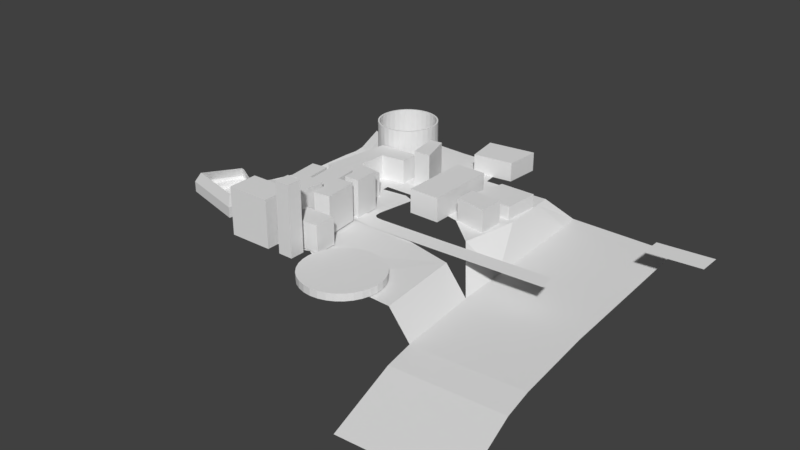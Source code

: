 # Source: PROTOTIPO_CIUDAD.blend  (saved by Blender 2.79.0; exported with 4.5.12 LTS)
import bpy
from mathutils import Matrix  # noqa: F401  (used for matrix-valued properties, if any)

bpy.ops.wm.read_factory_settings(use_empty=True)
scene = bpy.context.scene
scene.name = 'Scene'

# ---- collections
col_collection_1 = bpy.data.collections.new('Collection 1'); scene.collection.children.link(col_collection_1)

# ---- world
world_world = bpy.data.worlds.new('World'); scene.world = world_world
world_world.color = (0.05088, 0.05088, 0.05088)
world_world.use_sun_shadow = False
world_world.sun_shadow_jitter_overblur = 0.0
world_world.cycles.sampling_method = 'MANUAL'

# ---- meshes
me_circle = bpy.data.meshes.new('Circle')
me_circle.from_pydata([(0.001778, 1.021, 2.98e-08), (-0.1933, 1.002, 2.98e-08), (-0.3809, 0.945, 2.98e-08), (-0.5538, 0.8526, 2.98e-08), (-0.7053, 0.7283, 2.98e-08), (-0.8297, 0.5767, 2.98e-08), (-0.9221, 0.4039, 2.98e-08), (-0.979, 0.2163, 2.98e-08), (-0.9982, 0.02117, 2.98e-08), (-0.979, -0.1739, 2.98e-08), (-0.9221, -0.3615, 2.98e-08), (-0.8297, -0.5344, 2.98e-08), (-0.7053, -0.6859, 2.98e-08), (-0.5538, -0.8103, 2.98e-08), (-0.3809, -0.9027, 2.98e-08), (-0.1933, -0.9596, 2.98e-08), (0.001778, -0.9788, 2.98e-08), (0.1969, -0.9596, 2.98e-08), (0.3845, -0.9027, 2.98e-08), (0.5573, -0.8103, 2.98e-08), (0.7089, -0.6859, 2.98e-08), (0.8332, -0.5344, 2.98e-08), (0.9257, -0.3615, 2.98e-08), (0.9826, -0.1739, 2.98e-08), (1.002, 0.02117, 2.98e-08), (0.9826, 0.2163, 2.98e-08), (0.9257, 0.4039, 2.98e-08), (0.8332, 0.5767, 2.98e-08), (0.7089, 0.7283, 2.98e-08), (0.5573, 0.8526, 2.98e-08), (0.3845, 0.945, 2.98e-08), (0.1969, 1.002, 2.98e-08), (0.001684, 0.9669, 2.822e-08), (-0.183, 0.9487, 2.822e-08), (-0.3607, 0.8949, 2.822e-08), (-0.5244, 0.8074, 2.822e-08), (-0.6679, 0.6896, 2.822e-08), (-0.7856, 0.5461, 2.822e-08), (-0.8731, 0.3824, 2.822e-08), (-0.927, 0.2048, 2.822e-08), (-0.9452, 0.02004, 2.822e-08), (-0.9467, -0.1647, 2.822e-08), (-0.8929, -0.3423, 2.822e-08), (-0.7856, -0.506, 2.822e-08), (-0.6679, -0.6495, 2.822e-08), (-0.5244, -0.7673, 2.822e-08), (-0.3607, -0.8548, 2.822e-08), (-0.183, -0.9087, 2.822e-08), (0.001684, -0.9268, 2.822e-08), (0.1864, -0.9087, 2.822e-08), (0.364, -0.8548, 2.822e-08), (0.5277, -0.7673, 2.822e-08), (0.6712, -0.6495, 2.822e-08), (0.789, -0.506, 2.822e-08), (0.8765, -0.3423, 2.822e-08), (0.9304, -0.1647, 2.822e-08), (0.9486, 0.02004, 2.822e-08), (0.9304, 0.2048, 2.822e-08), (0.8765, 0.3824, 2.822e-08), (0.789, 0.5461, 2.822e-08), (0.6712, 0.6896, 2.822e-08), (0.5277, 0.8074, 2.822e-08), (0.364, 0.8949, 2.822e-08), (0.1864, 0.9487, 2.822e-08), (-0.1933, 1.002, 1.441), (0.001778, 1.021, 1.441), (-0.3809, 0.945, 1.441), (-0.5538, 0.8526, 1.441), (-0.7053, 0.7283, 1.441), (-0.8297, 0.5767, 1.441), (-0.9221, 0.4039, 1.441), (-0.979, 0.2163, 1.441), (-0.9982, 0.02117, 1.441), (-0.979, -0.1739, 1.441), (-0.9221, -0.3615, 1.441), (-0.8297, -0.5344, 1.441), (-0.7053, -0.6859, 1.441), (-0.5538, -0.8103, 1.441), (-0.3809, -0.9027, 1.441), (-0.1933, -0.9596, 1.441), (0.001778, -0.9788, 1.441), (0.1969, -0.9596, 1.441), (0.3845, -0.9027, 1.441), (0.5573, -0.8103, 1.441), (0.7089, -0.6859, 1.441), (0.8332, -0.5344, 1.441), (0.9257, -0.3615, 1.441), (0.9826, -0.1739, 1.441), (1.002, 0.02117, 1.441), (0.9826, 0.2163, 1.441), (0.9257, 0.4039, 1.441), (0.8332, 0.5767, 1.441), (0.7089, 0.7283, 1.441), (0.5573, 0.8526, 1.441), (0.3845, 0.945, 1.441), (0.1969, 1.002, 1.441), (-0.183, 0.9487, 1.441), (0.001684, 0.9669, 1.441), (-0.3607, 0.8949, 1.441), (-0.5244, 0.8074, 1.441), (-0.6679, 0.6896, 1.441), (-0.7856, 0.5461, 1.441), (-0.8731, 0.3824, 1.441), (-0.927, 0.2048, 1.441), (-0.9452, 0.02004, 1.441), (-0.927, -0.1647, 1.441), (-0.8731, -0.3423, 1.441), (-0.7856, -0.506, 1.441), (-0.6679, -0.6495, 1.441), (-0.5244, -0.7673, 1.441), (-0.3607, -0.8548, 1.441), (-0.183, -0.9087, 1.441), (0.001684, -0.9268, 1.441), (0.1864, -0.9087, 1.441), (0.364, -0.8548, 1.441), (0.5277, -0.7673, 1.441), (0.6712, -0.6495, 1.441), (0.789, -0.506, 1.441), (0.8765, -0.3423, 1.441), (0.9304, -0.1647, 1.441), (0.9486, 0.02004, 1.441), (0.9304, 0.2048, 1.441), (0.8765, 0.3824, 1.441), (0.789, 0.5461, 1.441), (0.6712, 0.6896, 1.441), (0.5277, 0.8074, 1.441), (0.364, 0.8949, 1.441), (0.1864, 0.9487, 1.441), (-0.9506, -0.2677, 2.98e-08), (-0.9198, -0.2535, 2.822e-08), (-0.9506, -0.2677, 1.441), (-0.9001, -0.2535, 1.441), (-0.9506, -0.2677, 0.1669), (-0.979, 0.2163, 0.1669), (-0.9221, 0.4039, 0.1669), (-0.8297, 0.5767, 0.1669), (0.1969, 1.002, 0.1669), (-0.7053, 0.7283, 0.1669), (0.3845, 0.945, 0.1669), (-0.5538, 0.8526, 0.1669), (0.5573, 0.8526, 0.1669), (-0.3809, 0.945, 0.1669), (0.7089, 0.7283, 0.1669), (0.001778, 1.021, 0.1669), (-0.1933, 1.002, 0.1669), (0.8332, 0.5767, 0.1669), (0.9257, 0.4039, 0.1669), (0.9826, 0.2163, 0.1669), (1.002, 0.02117, 0.1669), (0.9826, -0.1739, 0.1669), (0.9257, -0.3615, 0.1669), (0.8332, -0.5344, 0.1669), (0.7089, -0.6859, 0.1669), (0.5573, -0.8103, 0.1669), (0.3845, -0.9027, 0.1669), (0.1969, -0.9596, 0.1669), (0.001778, -0.9788, 0.1669), (-0.1933, -0.9596, 0.1669), (-0.3809, -0.9027, 0.1669), (-0.5538, -0.8103, 0.1669), (-0.7053, -0.6859, 0.1669), (-0.8297, -0.5344, 0.1669), (-0.9221, -0.3615, 0.1669), (-0.9982, 0.02117, 0.1669), (-0.979, -0.1739, 0.1669), (-0.3607, 0.8949, 0.1669), (-0.5244, 0.8074, 0.1669), (0.5277, 0.8074, 0.1669), (0.364, 0.8949, 0.1669), (-0.6679, 0.6896, 0.1669), (0.1864, 0.9487, 0.1669), (-0.7856, 0.5461, 0.1669), (0.001684, 0.9669, 0.1669), (-0.8731, 0.3824, 0.1669), (-0.927, 0.2048, 0.1669), (-0.9452, 0.02004, 0.1669), (-0.9467, -0.1647, 0.1669), (-0.8929, -0.3423, 0.1669), (-0.7856, -0.506, 0.1669), (-0.6679, -0.6495, 0.1669), (-0.5244, -0.7673, 0.1669), (-0.3607, -0.8548, 0.1669), (-0.183, -0.9087, 0.1669), (0.001684, -0.9268, 0.1669), (0.1864, -0.9087, 0.1669), (0.364, -0.8548, 0.1669), (0.5277, -0.7673, 0.1669), (0.6712, -0.6495, 0.1669), (0.789, -0.506, 0.1669), (0.8765, -0.3423, 0.1669), (0.9304, -0.1647, 0.1669), (0.9486, 0.02004, 0.1669), (0.9304, 0.2048, 0.1669), (0.8765, 0.3824, 0.1669), (0.789, 0.5461, 0.1669), (-0.183, 0.9487, 0.1669), (0.6712, 0.6896, 0.1669), (-0.9198, -0.2535, 0.1669), (0.7711, -0.6102, 2.98e-08), (0.7301, -0.5778, 2.822e-08), (0.7711, -0.6102, 1.441), (0.7301, -0.5778, 1.441), (0.7711, -0.6102, 0.1669), (0.7301, -0.5778, 0.1669)], [], [(16, 48, 49, 17), (3, 35, 36, 4), (30, 62, 63, 31), (17, 49, 50, 18), (4, 36, 37, 5), (31, 63, 32, 0), (18, 50, 51, 19), (5, 37, 38, 6), (19, 51, 52, 20), (6, 38, 39, 7), (198, 199, 53, 21), (7, 39, 40, 8), (21, 53, 54, 22), (8, 40, 41, 9), (22, 54, 55, 23), (128, 129, 42, 10), (23, 55, 56, 24), (10, 42, 43, 11), (24, 56, 57, 25), (11, 43, 44, 12), (25, 57, 58, 26), (12, 44, 45, 13), (26, 58, 59, 27), (13, 45, 46, 14), (0, 32, 33, 1), (27, 59, 60, 28), (14, 46, 47, 15), (1, 33, 34, 2), (28, 60, 61, 29), (15, 47, 48, 16), (2, 34, 35, 3), (29, 61, 62, 30), (80, 81, 113, 112), (67, 68, 100, 99), (94, 95, 127, 126), (81, 82, 114, 113), (68, 69, 101, 100), (95, 65, 97, 127), (82, 83, 115, 114), (69, 70, 102, 101), (83, 84, 116, 115), (70, 71, 103, 102), (200, 85, 117, 201), (71, 72, 104, 103), (85, 86, 118, 117), (72, 73, 105, 104), (86, 87, 119, 118), (130, 74, 106, 131), (87, 88, 120, 119), (74, 75, 107, 106), (88, 89, 121, 120), (75, 76, 108, 107), (89, 90, 122, 121), (76, 77, 109, 108), (90, 91, 123, 122), (77, 78, 110, 109), (65, 64, 96, 97), (91, 92, 124, 123), (78, 79, 111, 110), (64, 66, 98, 96), (92, 93, 125, 124), (79, 80, 112, 111), (66, 67, 99, 98), (93, 94, 126, 125), (166, 165, 98, 99), (168, 167, 125, 126), (169, 166, 99, 100), (163, 164, 73, 72), (170, 168, 126, 127), (171, 169, 100, 101), (132, 162, 74, 130), (172, 170, 127, 97), (173, 171, 101, 102), (162, 161, 75, 74), (174, 173, 102, 103), (161, 160, 76, 75), (175, 174, 103, 104), (160, 159, 77, 76), (176, 175, 104, 105), (159, 158, 78, 77), (197, 176, 105, 131), (158, 157, 79, 78), (178, 177, 106, 107), (157, 156, 80, 79), (179, 178, 107, 108), (156, 155, 81, 80), (180, 179, 108, 109), (155, 154, 82, 81), (181, 180, 109, 110), (154, 153, 83, 82), (182, 181, 110, 111), (153, 152, 84, 83), (183, 182, 111, 112), (202, 151, 85, 200), (184, 183, 112, 113), (151, 150, 86, 85), (185, 184, 113, 114), (150, 149, 87, 86), (186, 185, 114, 115), (149, 148, 88, 87), (187, 186, 115, 116), (148, 147, 89, 88), (203, 187, 116, 201), (147, 146, 90, 89), (146, 145, 91, 90), (189, 188, 117, 118), (143, 144, 64, 65), (145, 142, 92, 91), (190, 189, 118, 119), (144, 141, 66, 64), (142, 140, 93, 92), (191, 190, 119, 120), (141, 139, 67, 66), (140, 138, 94, 93), (192, 191, 120, 121), (139, 137, 68, 67), (138, 136, 95, 94), (193, 192, 121, 122), (137, 135, 69, 68), (136, 143, 65, 95), (194, 193, 122, 123), (195, 172, 97, 96), (135, 134, 70, 69), (196, 194, 123, 124), (165, 195, 96, 98), (134, 133, 71, 70), (167, 196, 124, 125), (177, 197, 131, 106), (133, 163, 72, 71), (73, 130, 131, 105), (9, 41, 129, 128), (9, 41, 176, 164), (8, 9, 164, 163), (164, 176, 197, 177, 162, 132), (10, 11, 161, 162), (11, 12, 160, 161), (12, 13, 159, 160), (13, 14, 158, 159), (14, 15, 157, 158), (15, 16, 156, 157), (16, 17, 155, 156), (17, 18, 154, 155), (18, 19, 153, 154), (19, 20, 152, 153), (21, 22, 150, 151), (22, 23, 149, 150), (23, 24, 148, 149), (24, 25, 147, 148), (25, 26, 146, 147), (26, 27, 145, 146), (0, 1, 144, 143), (27, 28, 142, 145), (1, 2, 141, 144), (28, 29, 140, 142), (2, 3, 139, 141), (29, 30, 138, 140), (3, 4, 137, 139), (30, 31, 136, 138), (4, 5, 135, 137), (31, 0, 143, 136), (5, 6, 134, 135), (6, 7, 133, 134), (7, 8, 163, 133), (164, 132, 130, 73), (61, 60, 196, 167), (34, 33, 195, 165), (60, 59, 194, 196), (33, 32, 172, 195), (59, 58, 193, 194), (58, 57, 192, 193), (57, 56, 191, 192), (56, 55, 190, 191), (55, 54, 189, 190), (54, 53, 188, 189), (20, 52, 187, 152), (52, 51, 186, 187), (51, 50, 185, 186), (50, 49, 184, 185), (49, 48, 183, 184), (48, 47, 182, 183), (47, 46, 181, 182), (46, 45, 180, 181), (45, 44, 179, 180), (44, 43, 178, 179), (43, 42, 177, 178), (42, 10, 162, 177), (41, 40, 175, 176), (40, 39, 174, 175), (39, 38, 173, 174), (38, 37, 171, 173), (32, 63, 170, 172), (37, 36, 169, 171), (63, 62, 168, 170), (36, 35, 166, 169), (62, 61, 167, 168), (35, 34, 165, 166), (202, 152, 187, 203, 188, 151), (53, 21, 151, 188), (188, 203, 201, 117), (152, 202, 200, 84), (84, 200, 201, 116), (20, 52, 199, 198)])
me_circle.use_remesh_preserve_volume = False
me_circle.use_remesh_preserve_attributes = False
me_circle.use_mirror_vertex_groups = False
me_circle.update()
me_plane_002 = bpy.data.meshes.new('Plane.002')
me_plane_002.from_pydata([(-1.0, -1.0, 0.0), (0.1781, -1.0, 0.0), (-0.6399, 1.488, 0.0), (0.5382, 1.488, 0.0), (-1.36, -2.929, 0.0), (-0.182, -2.929, 0.0), (-1.463, -4.807, 0.0), (-0.2849, -4.807, 0.0), (-1.437, -6.222, 0.0), (-0.2592, -6.222, 0.0), (-1.592, -7.945, 0.0), (-0.4135, -7.945, 0.0), (-1.746, -9.797, 0.0), (-0.5679, -9.797, 0.0), (-1.0, 0.2438, 0.0), (0.3581, 0.2438, 0.0), (-1.0, 0.2438, 0.4191), (-1.0, -1.0, 0.4191), (0.1781, -1.0, 0.4191), (0.3581, 0.2438, 0.4191), (0.5382, 1.488, 0.4191), (-0.6399, 1.488, 0.4191), (-1.36, -2.929, 0.4191), (-0.182, -2.929, 0.4191), (-1.463, -4.807, 0.4191), (-0.2849, -4.807, 0.4191), (-1.437, -6.222, 0.4191), (-0.2592, -6.222, 0.4191), (-1.592, -7.945, 0.4191), (-0.4135, -7.945, 0.4191), (-1.746, -9.797, 0.4191), (-0.5679, -9.797, 0.4191), (-0.6548, 0.2438, 0.7088), (-0.6548, -1.0, 0.7088), (0.1781, -1.0, 0.7088), (0.3581, 0.2438, 0.7088), (0.5382, 1.488, 0.7088), (-0.2947, 1.488, 0.7088), (-1.015, -2.929, 0.7088), (-0.182, -2.929, 0.7088), (-1.118, -4.807, 0.7088), (-0.2849, -4.807, 0.7088), (-1.092, -6.222, 0.7088), (-0.2592, -6.222, 0.7088), (-1.246, -7.945, 0.7088), (-0.4135, -7.945, 0.7088), (-1.401, -9.797, 0.7088), (-0.5679, -9.797, 0.7088)], [], [(14, 2, 3, 15), (1, 5, 4, 0), (5, 7, 6, 4), (7, 9, 8, 6), (9, 11, 10, 8), (11, 13, 12, 10), (0, 14, 15, 1), (31, 29, 45, 47), (19, 20, 36, 35), (22, 24, 40, 38), (30, 31, 47, 46), (25, 23, 39, 41), (26, 28, 44, 42), (16, 17, 33, 32), (14, 0, 17, 16), (8, 10, 28, 26), (7, 5, 23, 25), (12, 13, 31, 30), (4, 6, 24, 22), (15, 3, 20, 19), (13, 11, 29, 31), (3, 2, 21, 20), (10, 12, 30, 28), (9, 7, 25, 27), (2, 14, 16, 21), (6, 8, 26, 24), (5, 1, 18, 23), (1, 15, 19, 18), (0, 4, 22, 17), (11, 9, 27, 29), (32, 35, 36, 37), (34, 33, 38, 39), (39, 38, 40, 41), (41, 40, 42, 43), (43, 42, 44, 45), (45, 44, 46, 47), (33, 34, 35, 32), (20, 21, 37, 36), (28, 30, 46, 44), (27, 25, 41, 43), (21, 16, 32, 37), (24, 26, 42, 40), (23, 18, 34, 39), (18, 19, 35, 34), (17, 22, 38, 33), (29, 27, 43, 45)])
me_plane_002.use_remesh_preserve_volume = False
me_plane_002.use_remesh_preserve_attributes = False
me_plane_002.use_mirror_vertex_groups = False
me_plane_002.update()
me_plane_001 = bpy.data.meshes.new('Plane.001')
me_plane_001.from_pydata([(-11.31, -10.1, -0.2059), (2.062, -10.1, -0.2059), (-9.325, -1.123, -0.2059), (1.177, -1.123, -0.2059), (-9.181, -1.283, -0.1271), (-11.08, -9.94, -0.1271), (1.852, -9.94, -0.1271), (1.008, -1.283, -0.1271), (-8.389, -1.768, 3.436), (-10.07, -9.387, 3.85), (1.277, -9.387, 3.85), (0.5257, -1.768, 3.436), (-8.267, -1.904, 3.436), (-9.875, -9.251, 3.85), (1.098, -9.251, 3.85), (0.382, -1.904, 3.436), (-9.181, -1.283, 0.003618), (-11.08, -9.94, 0.003618), (1.852, -9.94, 0.003618), (1.008, -1.283, 0.003618), (-9.939, -10.1, -0.2059), (-6.263, -10.1, -0.2059), (-4.89, -10.1, -0.2059), (-3.518, -10.1, -0.2059), (-2.146, -10.1, -0.2059), (0.6896, -10.1, -0.2059), (0.2149, -1.123, -0.2059), (-2.377, -1.882, -0.1622), (-3.194, -1.882, -0.1622), (-4.011, -1.882, -0.1622), (-4.828, -1.882, -0.1622), (-8.363, -1.123, -0.2059), (-9.767, -9.94, -0.1271), (-6.154, -9.94, -0.1271), (-4.846, -9.94, -0.1271), (-3.537, -9.94, -0.1271), (-2.228, -9.94, -0.1271), (0.5429, -9.94, -0.1271), (0.0903, -1.283, -0.1271), (-2.444, -2.017, -0.09539), (-3.223, -2.017, -0.09539), (-4.003, -2.017, -0.09539), (-4.782, -2.017, -0.09539), (-8.264, -1.283, -0.1271), (-8.91, -9.387, 3.85), (-5.789, -9.387, 3.85), (-4.625, -9.387, 3.85), (-3.46, -9.387, 3.85), (-2.295, -9.387, 3.85), (0.1119, -9.387, 3.85), (-0.291, -1.768, 3.436), (-2.491, -2.411, 3.187), (-3.184, -2.411, 3.187), (-3.878, -2.411, 3.187), (-4.571, -2.411, 3.187), (-7.572, -1.768, 3.436), (-8.764, -9.251, 3.85), (-5.697, -9.251, 3.85), (-4.587, -9.251, 3.85), (-3.476, -9.251, 3.85), (-2.365, -9.251, 3.85), (-0.0126, -9.251, 3.85), (-0.3968, -1.904, 3.436), (-2.548, -2.527, 3.187), (-3.21, -2.527, 3.187), (-3.871, -2.527, 3.187), (-4.532, -2.527, 3.187), (-7.488, -1.904, 3.436), (-9.767, -9.94, 0.003618), (-6.154, -9.94, 0.003618), (-4.846, -9.94, 0.003618), (-3.537, -9.94, 0.003618), (-2.228, -9.94, 0.003618), (0.5429, -9.94, 0.003618), (0.0903, -1.283, 0.003618), (-2.444, -2.017, 0.01565), (-3.223, -2.017, 0.01565), (-4.003, -2.017, 0.01565), (-4.782, -2.017, 0.01565), (-8.264, -1.283, 0.003618), (1.177, -1.123, 1.487), (1.177, -1.123, 0.9491), (1.177, -1.123, 0.411), (-9.325, -1.123, 0.411), (-9.325, -1.123, 0.9491), (-9.325, -1.123, 1.487), (2.062, -10.1, 0.5331), (2.062, -10.1, 1.193), (2.062, -10.1, 1.854), (-11.31, -10.1, 1.854), (-11.31, -10.1, 1.193), (-11.31, -10.1, 0.5331), (0.2149, -1.123, 0.411), (0.2149, -1.123, 0.9491), (0.2149, -1.123, 1.487), (-2.377, -1.882, 0.3616), (-2.377, -1.882, 0.8185), (-2.377, -1.882, 1.276), (-3.194, -1.882, 1.276), (-4.011, -1.882, 1.276), (-4.828, -1.882, 0.3616), (-4.828, -1.882, 0.8185), (-4.828, -1.882, 1.276), (-8.363, -1.123, 0.411), (-8.363, -1.123, 0.9491), (-8.363, -1.123, 1.487), (-9.939, -10.1, 0.5331), (-9.939, -10.1, 1.193), (-9.939, -10.1, 1.854), (-6.263, -10.1, 0.5331), (-6.263, -10.1, 1.193), (-6.263, -10.1, 1.854), (-4.89, -10.1, 0.5331), (-4.89, -10.1, 1.193), (-4.89, -10.1, 1.854), (-3.518, -10.1, 0.5331), (-3.518, -10.1, 1.193), (-3.518, -10.1, 1.854), (-2.146, -10.1, 0.5331), (-2.146, -10.1, 1.193), (-2.146, -10.1, 1.854), (0.6896, -10.1, 0.5331), (0.6896, -10.1, 1.193), (0.6896, -10.1, 1.854), (-11.08, -9.94, 1.854), (-11.08, -9.94, 1.193), (-11.08, -9.94, 0.5331), (-9.181, -1.283, 0.411), (-9.181, -1.283, 0.9491), (-9.181, -1.283, 1.487), (1.008, -1.283, 0.411), (1.008, -1.283, 0.9491), (1.008, -1.283, 1.487), (1.852, -9.94, 1.854), (1.852, -9.94, 1.193), (1.852, -9.94, 0.5331), (0.5429, -9.94, 0.5331), (0.5429, -9.94, 1.193), (0.5429, -9.94, 1.854), (-2.228, -9.94, 0.5331), (-2.228, -9.94, 1.193), (-2.228, -9.94, 1.854), (-3.537, -9.94, 0.5331), (-3.537, -9.94, 1.193), (-3.537, -9.94, 1.854), (-4.846, -9.94, 0.5331), (-4.846, -9.94, 1.193), (-4.846, -9.94, 1.854), (-6.154, -9.94, 0.5331), (-6.154, -9.94, 1.193), (-6.154, -9.94, 1.854), (-9.767, -9.94, 0.5331), (-9.767, -9.94, 1.193), (-9.767, -9.94, 1.854), (-8.264, -1.283, 0.411), (-8.264, -1.283, 0.9491), (-8.264, -1.283, 1.487), (-4.782, -2.017, 0.3616), (-4.782, -2.017, 0.8185), (-4.782, -2.017, 1.276), (-4.003, -2.017, 1.276), (-3.223, -2.017, 1.276), (-2.444, -2.017, 0.3616), (-2.444, -2.017, 0.8185), (-2.444, -2.017, 1.276), (0.0903, -1.283, 0.411), (0.0903, -1.283, 0.9491), (0.0903, -1.283, 1.487)], [(98, 161), (99, 160), (101, 158), (100, 157), (29, 77), (28, 76), (95, 162), (96, 163)], [(167, 132, 15, 62), (4, 5, 17, 16), (123, 88, 10, 49), (105, 85, 8, 55), (124, 129, 12, 13), (153, 124, 13, 56), (88, 80, 11, 10), (85, 89, 9, 8), (132, 133, 14, 15), (73, 18, 19, 74), (43, 4, 16, 79), (37, 6, 18, 73), (6, 7, 19, 18), (50, 62, 15, 11), (11, 15, 14, 10), (44, 56, 13, 9), (9, 13, 12, 8), (10, 14, 61, 49), (49, 61, 60, 48), (48, 60, 59, 47), (47, 59, 58, 46), (46, 58, 57, 45), (45, 57, 56, 44), (8, 12, 67, 55), (55, 67, 66, 54), (54, 66, 65, 53), (53, 65, 64, 52), (52, 64, 63, 51), (51, 63, 62, 50), (75, 27, 28, 29, 30, 78, 77, 76), (42, 30, 100, 101, 102, 159, 158, 157), (39, 162, 163, 164, 97, 96, 95, 27), (159, 102, 99, 98, 97, 164, 161, 160), (5, 32, 68, 17), (32, 33, 69, 68), (33, 34, 70, 69), (34, 35, 71, 70), (35, 36, 72, 71), (36, 37, 73, 72), (7, 38, 74, 19), (38, 39, 75, 74), (39, 40, 76, 75), (40, 41, 77, 76), (41, 42, 78, 77), (42, 43, 79, 78), (17, 68, 79, 16), (68, 69, 78, 79), (69, 70, 77, 78), (70, 71, 76, 77), (71, 72, 75, 76), (72, 73, 74, 75), (133, 138, 61, 14), (138, 141, 60, 61), (141, 144, 59, 60), (144, 147, 58, 59), (147, 150, 57, 58), (150, 153, 56, 57), (80, 94, 50, 11), (94, 97, 51, 50), (97, 98, 52, 51), (98, 99, 53, 52), (99, 102, 54, 53), (102, 105, 55, 54), (89, 108, 44, 9), (108, 111, 45, 44), (111, 114, 46, 45), (114, 117, 47, 46), (117, 120, 48, 47), (120, 123, 49, 48), (129, 156, 67, 12), (156, 159, 66, 67), (159, 160, 65, 66), (160, 161, 64, 65), (161, 164, 63, 64), (164, 167, 62, 63), (24, 25, 121, 118), (118, 121, 122, 119), (119, 122, 123, 120), (23, 24, 118, 115), (115, 118, 119, 116), (116, 119, 120, 117), (22, 23, 115, 112), (112, 115, 116, 113), (113, 116, 117, 114), (21, 22, 112, 109), (109, 112, 113, 110), (110, 113, 114, 111), (20, 21, 109, 106), (106, 109, 110, 107), (107, 110, 111, 108), (0, 20, 106, 91), (91, 106, 107, 90), (90, 107, 108, 89), (30, 31, 103, 100), (100, 103, 104, 101), (101, 104, 105, 102), (26, 27, 95, 92), (92, 95, 96, 93), (93, 96, 97, 94), (3, 26, 92, 82), (82, 92, 93, 81), (81, 93, 94, 80), (2, 0, 91, 83), (83, 91, 90, 84), (84, 90, 89, 85), (1, 3, 82, 86), (86, 82, 81, 87), (87, 81, 80, 88), (31, 2, 83, 103), (103, 83, 84, 104), (104, 84, 85, 105), (25, 1, 86, 121), (121, 86, 87, 122), (122, 87, 88, 123), (39, 38, 165, 162), (162, 165, 166, 163), (163, 166, 167, 164), (43, 42, 157, 154), (154, 157, 158, 155), (155, 158, 159, 156), (4, 43, 154, 127), (127, 154, 155, 128), (128, 155, 156, 129), (33, 32, 151, 148), (148, 151, 152, 149), (149, 152, 153, 150), (34, 33, 148, 145), (145, 148, 149, 146), (146, 149, 150, 147), (35, 34, 145, 142), (142, 145, 146, 143), (143, 146, 147, 144), (36, 35, 142, 139), (139, 142, 143, 140), (140, 143, 144, 141), (37, 36, 139, 136), (136, 139, 140, 137), (137, 140, 141, 138), (6, 37, 136, 135), (135, 136, 137, 134), (134, 137, 138, 133), (7, 6, 135, 130), (130, 135, 134, 131), (131, 134, 133, 132), (32, 5, 126, 151), (151, 126, 125, 152), (152, 125, 124, 153), (5, 4, 127, 126), (126, 127, 128, 125), (125, 128, 129, 124), (38, 7, 130, 165), (165, 130, 131, 166), (166, 131, 132, 167), (43, 154, 155, 152, 151, 32), (125, 152, 155, 128), (37, 136, 137, 166, 165, 38), (137, 134, 131, 166), (39, 27, 28, 29, 30, 42, 41, 77, 76, 40), (2, 31, 30, 29, 28, 27, 26, 3, 1, 25, 24, 23, 22, 21, 20, 0)])
_uv = me_plane_001.uv_layers.new(name='UVMap')
_uv.uv.foreach_set('vector', [0.7744, 0.6693, 0.7744, 0.6337, 0.7952, 0.6337, 0.7952, 0.6693, 0.3732, 0.3725, 0.3732, 0.7139, 0.3681, 0.7139, 0.3681, 0.3725, 0.7727, 0.05322, 0.7727, 4.168e-09, 0.7982, 0.0, 0.7982, 0.05322, 0.7775, 0.4098, 0.7775, 0.3725, 0.7982, 0.3725, 0.7982, 0.4098, 0.8237, 0.0, 0.8379, 0.3371, 0.8171, 0.3371, 0.7982, 0.0, 0.4577, 0.4233, 0.4577, 0.3725, 0.4832, 0.3725, 0.4832, 0.4233, 0.5627, 0.7199, 0.5486, 0.3725, 0.5694, 0.3725, 0.5882, 0.7199, 0.6279, 0.3725, 0.6137, 0.7266, 0.5882, 0.7266, 0.6071, 0.3725, 0.8606, 0.6678, 0.8747, 0.3371, 0.9002, 0.3371, 0.8813, 0.6678, 0.3404, 0.677, 0.3404, 0.7278, 0.006232, 0.695, 0.006232, 0.6595, 0.3762, 0.4081, 0.3762, 0.3725, 0.3813, 0.3725, 0.3813, 0.4081, 0.3404, 0.4233, 0.3404, 0.3725, 0.3455, 0.3725, 0.3455, 0.4233, 0.3681, 0.3725, 0.3681, 0.7075, 0.3631, 0.7075, 0.3631, 0.3725, 0.3467, 0.07163, 0.3405, 0.07646, 0.3405, 0.04088, 0.3467, 0.03431, 0.3467, 0.03431, 0.3405, 0.04088, 0.006178, 0.00816, 0.0, 0.0, 8.672e-08, 0.3193, 0.006178, 0.3126, 0.006178, 0.3634, 8.672e-08, 0.3725, 8.672e-08, 0.3725, 0.006178, 0.3634, 0.3405, 0.2899, 0.3467, 0.2955, 0.0, 0.0, 0.006178, 0.00816, 0.006178, 0.05891, 4.336e-08, 0.05322, 4.336e-08, 0.05322, 0.006178, 0.05891, 0.006178, 0.1097, 4.336e-08, 0.1064, 4.336e-08, 0.1064, 0.006178, 0.1097, 0.006178, 0.1604, 4.336e-08, 0.1597, 4.336e-08, 0.1597, 0.006178, 0.1604, 0.006178, 0.2111, 4.336e-08, 0.2129, 4.336e-08, 0.2129, 0.006178, 0.2111, 0.006178, 0.2619, 4.336e-08, 0.2661, 4.336e-08, 0.2661, 0.006178, 0.2619, 0.006178, 0.3126, 8.672e-08, 0.3193, 0.3467, 0.2955, 0.3405, 0.2899, 0.3405, 0.2543, 0.3467, 0.2582, 0.3467, 0.2582, 0.3405, 0.2543, 0.3405, 0.2188, 0.3467, 0.2209, 0.3467, 0.2209, 0.3405, 0.2188, 0.3405, 0.1832, 0.3467, 0.1836, 0.3467, 0.1836, 0.3405, 0.1832, 0.3405, 0.1476, 0.3467, 0.1462, 0.3467, 0.1462, 0.3405, 0.1476, 0.3405, 0.112, 0.3467, 0.1089, 0.3467, 0.1089, 0.3405, 0.112, 0.3405, 0.07646, 0.3467, 0.07163, 0.3813, 0.5504, 0.3732, 0.5535, 0.3732, 0.5162, 0.3732, 0.4789, 0.3732, 0.4416, 0.3813, 0.4437, 0.3813, 0.4793, 0.3813, 0.5148, 0.3504, 0.4412, 0.3566, 0.4382, 0.3566, 0.4621, 0.3566, 0.483, 0.3566, 0.5038, 0.3504, 0.5038, 0.3504, 0.483, 0.3504, 0.4621, 0.3569, 0.3756, 0.3569, 0.3965, 0.3569, 0.4173, 0.3569, 0.4382, 0.3504, 0.4382, 0.3504, 0.4173, 0.3504, 0.3965, 0.3504, 0.3725, 0.3631, 0.4824, 0.3569, 0.4845, 0.3569, 0.4472, 0.3569, 0.4098, 0.3569, 0.3725, 0.3631, 0.3756, 0.3631, 0.4112, 0.3631, 0.4468, 0.3404, 0.7278, 0.3404, 0.677, 0.3455, 0.677, 0.3455, 0.7278, 0.3404, 0.677, 0.3404, 0.6263, 0.3455, 0.6263, 0.3455, 0.677, 0.3404, 0.6263, 0.3404, 0.5755, 0.3455, 0.5755, 0.3455, 0.6263, 0.3404, 0.5755, 0.3404, 0.5248, 0.3455, 0.5248, 0.3455, 0.5755, 0.3404, 0.5248, 0.3404, 0.474, 0.3455, 0.474, 0.3455, 0.5248, 0.3404, 0.474, 0.3404, 0.4233, 0.3455, 0.4233, 0.3455, 0.474, 0.3762, 0.6216, 0.3762, 0.586, 0.3813, 0.586, 0.3813, 0.6216, 0.3762, 0.586, 0.3762, 0.5504, 0.3813, 0.5504, 0.3813, 0.586, 0.3762, 0.5504, 0.3762, 0.5148, 0.3813, 0.5148, 0.3813, 0.5504, 0.3762, 0.5148, 0.3762, 0.4793, 0.3813, 0.4793, 0.3813, 0.5148, 0.3762, 0.4793, 0.3762, 0.4437, 0.3813, 0.4437, 0.3813, 0.4793, 0.3762, 0.4437, 0.3762, 0.4081, 0.3813, 0.4081, 0.3813, 0.4437, 0.3404, 0.3725, 0.3404, 0.4233, 0.006232, 0.4816, 0.006232, 0.446, 0.3404, 0.4233, 0.3404, 0.474, 0.006232, 0.5171, 0.006232, 0.4816, 0.3404, 0.474, 0.3404, 0.5248, 0.006232, 0.5527, 0.006232, 0.5171, 0.3404, 0.5248, 0.3404, 0.5755, 0.006232, 0.5883, 0.006232, 0.5527, 0.3404, 0.5755, 0.3404, 0.6263, 0.006232, 0.6239, 0.006232, 0.5883, 0.3404, 0.6263, 0.3404, 0.677, 0.006232, 0.6595, 0.006232, 0.6239, 0.4577, 0.7278, 0.4577, 0.677, 0.4832, 0.677, 0.4832, 0.7278, 0.4577, 0.677, 0.4577, 0.6263, 0.4832, 0.6263, 0.4832, 0.677, 0.4577, 0.6263, 0.4577, 0.5755, 0.4832, 0.5755, 0.4832, 0.6263, 0.4577, 0.5755, 0.4577, 0.5248, 0.4832, 0.5248, 0.4832, 0.5755, 0.4577, 0.5248, 0.4577, 0.474, 0.4832, 0.474, 0.4832, 0.5248, 0.4577, 0.474, 0.4577, 0.4233, 0.4832, 0.4233, 0.4832, 0.474, 0.7775, 0.6337, 0.7775, 0.5964, 0.7982, 0.5964, 0.7982, 0.6337, 0.7775, 0.5964, 0.7775, 0.5591, 0.7982, 0.5591, 0.7982, 0.5964, 0.7775, 0.5591, 0.7775, 0.5218, 0.7982, 0.5218, 0.7982, 0.5591, 0.7775, 0.5218, 0.7775, 0.4845, 0.7982, 0.4845, 0.7982, 0.5218, 0.7775, 0.4845, 0.7775, 0.4472, 0.7982, 0.4472, 0.7982, 0.4845, 0.7775, 0.4472, 0.7775, 0.4098, 0.7982, 0.4098, 0.7982, 0.4472, 0.7727, 0.3725, 0.7727, 0.3193, 0.7982, 0.3193, 0.7982, 0.3725, 0.7727, 0.3193, 0.7727, 0.2661, 0.7982, 0.2661, 0.7982, 0.3193, 0.7727, 0.2661, 0.7727, 0.2129, 0.7982, 0.2129, 0.7982, 0.2661, 0.7727, 0.2129, 0.7727, 0.1597, 0.7982, 0.1597, 0.7982, 0.2129, 0.7727, 0.1597, 0.7727, 0.1064, 0.7982, 0.1064, 0.7982, 0.1597, 0.7727, 0.1064, 0.7727, 0.05322, 0.7982, 0.05322, 0.7982, 0.1064, 0.7744, 0.8828, 0.7744, 0.8472, 0.7952, 0.8472, 0.7952, 0.8828, 0.7744, 0.8472, 0.7744, 0.8116, 0.7952, 0.8116, 0.7952, 0.8472, 0.7744, 0.8116, 0.7744, 0.776, 0.7952, 0.776, 0.7952, 0.8116, 0.7744, 0.776, 0.7744, 0.7404, 0.7952, 0.7404, 0.7952, 0.776, 0.7744, 0.7404, 0.7744, 0.7049, 0.7952, 0.7049, 0.7952, 0.7404, 0.7744, 0.7049, 0.7744, 0.6693, 0.7952, 0.6693, 0.7952, 0.7049, 0.6932, 0.1064, 0.6932, 0.05322, 0.7218, 0.05322, 0.7218, 0.1064, 0.7218, 0.1064, 0.7218, 0.05322, 0.7473, 0.05322, 0.7473, 0.1064, 0.7473, 0.1064, 0.7473, 0.05322, 0.7727, 0.05322, 0.7727, 0.1064, 0.6932, 0.1597, 0.6932, 0.1064, 0.7218, 0.1064, 0.7218, 0.1597, 0.7218, 0.1597, 0.7218, 0.1064, 0.7473, 0.1064, 0.7473, 0.1597, 0.7473, 0.1597, 0.7473, 0.1064, 0.7727, 0.1064, 0.7727, 0.1597, 0.6932, 0.2129, 0.6932, 0.1597, 0.7218, 0.1597, 0.7218, 0.2129, 0.7218, 0.2129, 0.7218, 0.1597, 0.7473, 0.1597, 0.7473, 0.2129, 0.7473, 0.2129, 0.7473, 0.1597, 0.7727, 0.1597, 0.7727, 0.2129, 0.6932, 0.2661, 0.6932, 0.2129, 0.7218, 0.2129, 0.7218, 0.2661, 0.7218, 0.2661, 0.7218, 0.2129, 0.7473, 0.2129, 0.7473, 0.2661, 0.7473, 0.2661, 0.7473, 0.2129, 0.7727, 0.2129, 0.7727, 0.2661, 0.6932, 0.3193, 0.6932, 0.2661, 0.7218, 0.2661, 0.7218, 0.3193, 0.7218, 0.3193, 0.7218, 0.2661, 0.7473, 0.2661, 0.7473, 0.3193, 0.7473, 0.3193, 0.7473, 0.2661, 0.7727, 0.2661, 0.7727, 0.3193, 0.6932, 0.3725, 0.6932, 0.3193, 0.7218, 0.3193, 0.7218, 0.3725, 0.7218, 0.3725, 0.7218, 0.3193, 0.7473, 0.3193, 0.7473, 0.3725, 0.7473, 0.3725, 0.7473, 0.3193, 0.7727, 0.3193, 0.7727, 0.3725, 0.7121, 0.4472, 0.7121, 0.4098, 0.7359, 0.4098, 0.7359, 0.4472, 0.7359, 0.4472, 0.7359, 0.4098, 0.7567, 0.4098, 0.7567, 0.4472, 0.7567, 0.4472, 0.7567, 0.4098, 0.7775, 0.4098, 0.7775, 0.4472, 0.7121, 0.5964, 0.7121, 0.5591, 0.7359, 0.5591, 0.7359, 0.5964, 0.7359, 0.5964, 0.7359, 0.5591, 0.7567, 0.5591, 0.7567, 0.5964, 0.7567, 0.5964, 0.7567, 0.5591, 0.7775, 0.5591, 0.7775, 0.5964, 0.7121, 0.6337, 0.7121, 0.5964, 0.7359, 0.5964, 0.7359, 0.6337, 0.7359, 0.6337, 0.7359, 0.5964, 0.7567, 0.5964, 0.7567, 0.6337, 0.7567, 0.6337, 0.7567, 0.5964, 0.7775, 0.5964, 0.7775, 0.6337, 0.6932, 0.3725, 0.6932, 0.7266, 0.6647, 0.7266, 0.6694, 0.3725, 0.6694, 0.3725, 0.6647, 0.7266, 0.6392, 0.7266, 0.6486, 0.3725, 0.6486, 0.3725, 0.6392, 0.7266, 0.6137, 0.7266, 0.6279, 0.3725, 0.4832, 0.7199, 0.4832, 0.3725, 0.507, 0.3725, 0.5118, 0.7199, 0.5118, 0.7199, 0.507, 0.3725, 0.5278, 0.3725, 0.5372, 0.7199, 0.5372, 0.7199, 0.5278, 0.3725, 0.5486, 0.3725, 0.5627, 0.7199, 0.7121, 0.4098, 0.7121, 0.3725, 0.7359, 0.3725, 0.7359, 0.4098, 0.7359, 0.4098, 0.7359, 0.3725, 0.7567, 0.3725, 0.7567, 0.4098, 0.7567, 0.4098, 0.7567, 0.3725, 0.7775, 0.3725, 0.7775, 0.4098, 0.6932, 0.05322, 0.6932, 1.718e-08, 0.7218, 1.25e-08, 0.7218, 0.05322, 0.7218, 0.05322, 0.7218, 1.25e-08, 0.7473, 8.378e-09, 0.7473, 0.05322, 0.7473, 0.05322, 0.7473, 8.378e-09, 0.7727, 4.168e-09, 0.7727, 0.05322, 0.7121, 0.7049, 0.7121, 0.6693, 0.7329, 0.6693, 0.7329, 0.7049, 0.7329, 0.7049, 0.7329, 0.6693, 0.7536, 0.6693, 0.7536, 0.7049, 0.7536, 0.7049, 0.7536, 0.6693, 0.7744, 0.6693, 0.7744, 0.7049, 0.7121, 0.8472, 0.7121, 0.8116, 0.7329, 0.8116, 0.7329, 0.8472, 0.7329, 0.8472, 0.7329, 0.8116, 0.7536, 0.8116, 0.7536, 0.8472, 0.7536, 0.8472, 0.7536, 0.8116, 0.7744, 0.8116, 0.7744, 0.8472, 0.7121, 0.8828, 0.7121, 0.8472, 0.7329, 0.8472, 0.7329, 0.8828, 0.7329, 0.8828, 0.7329, 0.8472, 0.7536, 0.8472, 0.7536, 0.8828, 0.7536, 0.8828, 0.7536, 0.8472, 0.7744, 0.8472, 0.7744, 0.8828, 0.3813, 0.474, 0.3813, 0.4233, 0.4068, 0.4233, 0.4068, 0.474, 0.4068, 0.474, 0.4068, 0.4233, 0.4322, 0.4233, 0.4322, 0.474, 0.4322, 0.474, 0.4322, 0.4233, 0.4577, 0.4233, 0.4577, 0.474, 0.3813, 0.5248, 0.3813, 0.474, 0.4068, 0.474, 0.4068, 0.5248, 0.4068, 0.5248, 0.4068, 0.474, 0.4322, 0.474, 0.4322, 0.5248, 0.4322, 0.5248, 0.4322, 0.474, 0.4577, 0.474, 0.4577, 0.5248, 0.3813, 0.5755, 0.3813, 0.5248, 0.4068, 0.5248, 0.4068, 0.5755, 0.4068, 0.5755, 0.4068, 0.5248, 0.4322, 0.5248, 0.4322, 0.5755, 0.4322, 0.5755, 0.4322, 0.5248, 0.4577, 0.5248, 0.4577, 0.5755, 0.3813, 0.6263, 0.3813, 0.5755, 0.4068, 0.5755, 0.4068, 0.6263, 0.4068, 0.6263, 0.4068, 0.5755, 0.4322, 0.5755, 0.4322, 0.6263, 0.4322, 0.6263, 0.4322, 0.5755, 0.4577, 0.5755, 0.4577, 0.6263, 0.3813, 0.677, 0.3813, 0.6263, 0.4068, 0.6263, 0.4068, 0.677, 0.4068, 0.677, 0.4068, 0.6263, 0.4322, 0.6263, 0.4322, 0.677, 0.4322, 0.677, 0.4322, 0.6263, 0.4577, 0.6263, 0.4577, 0.677, 0.3813, 0.7278, 0.3813, 0.677, 0.4068, 0.677, 0.4068, 0.7278, 0.4068, 0.7278, 0.4068, 0.677, 0.4322, 0.677, 0.4322, 0.7278, 0.4322, 0.7278, 0.4322, 0.677, 0.4577, 0.677, 0.4577, 0.7278, 0.7982, 0.6678, 0.7982, 0.3371, 0.8237, 0.3371, 0.819, 0.6678, 0.819, 0.6678, 0.8237, 0.3371, 0.8492, 0.3371, 0.8398, 0.6678, 0.8398, 0.6678, 0.8492, 0.3371, 0.8747, 0.3371, 0.8606, 0.6678, 0.3813, 0.4233, 0.3813, 0.3725, 0.4068, 0.3725, 0.4068, 0.4233, 0.4068, 0.4233, 0.4068, 0.3725, 0.4322, 0.3725, 0.4322, 0.4233, 0.4322, 0.4233, 0.4322, 0.3725, 0.4577, 0.3725, 0.4577, 0.4233, 0.9002, 4.355e-08, 0.9002, 0.3371, 0.8794, 0.3371, 0.8747, 4.355e-08, 0.8747, 4.355e-08, 0.8794, 0.3371, 0.8586, 0.3371, 0.8492, 4.355e-08, 0.8492, 4.355e-08, 0.8586, 0.3371, 0.8379, 0.3371, 0.8237, 0.0, 0.7121, 0.6693, 0.7121, 0.6337, 0.7329, 0.6337, 0.7329, 0.6693, 0.7329, 0.6693, 0.7329, 0.6337, 0.7536, 0.6337, 0.7536, 0.6693, 0.7536, 0.6693, 0.7536, 0.6337, 0.7744, 0.6337, 0.7744, 0.6693, 0.9512, 0.6881, 0.9304, 0.6881, 0.9096, 0.6881, 0.9002, 0.3513, 0.9257, 0.3513, 0.9512, 0.3513, 0.9495, 0.3513, 0.9002, 0.3404, 0.9149, 0.0, 0.9495, 0.007604, 0.8492, 1.0, 0.8237, 1.0, 0.7982, 1.0, 0.8077, 0.6678, 0.8284, 0.6678, 0.8492, 0.6678, 1.0, 0.3362, 0.9495, 0.3388, 0.9646, 0.001857, 1.0, 0.0, 0.006198, 0.6239, 1.626e-08, 0.627, 1.084e-08, 0.5897, 5.42e-09, 0.5524, 0.0, 0.515, 0.006198, 0.5171, 0.006198, 0.5527, 0.006232, 0.5527, 0.006232, 0.5883, 0.006198, 0.5883, 0.3467, 0.2955, 0.3467, 0.2582, 0.3467, 0.2209, 0.3467, 0.1836, 0.3467, 0.1462, 0.3467, 0.1089, 0.3467, 0.07163, 0.3467, 0.03431, 0.6932, 0.0, 0.6932, 0.05322, 0.6932, 0.1064, 0.6932, 0.1597, 0.6932, 0.2129, 0.6932, 0.2661, 0.6932, 0.3193, 0.6932, 0.3725])
me_plane_001.use_remesh_preserve_volume = False
me_plane_001.use_remesh_preserve_attributes = False
me_plane_001.use_mirror_vertex_groups = False
me_plane_001.update()
me_plane_006 = bpy.data.meshes.new('Plane.006')
me_plane_006.from_pydata([(31.04, 11.97, 0.0001544), (31.04, 16.4, 0.0001544), (20.61, 15.46, 0.0001544), (20.61, 11.02, 0.0001544)], [], [(2, 3, 0, 1)])
me_plane_006.use_remesh_preserve_volume = False
me_plane_006.use_remesh_preserve_attributes = False
me_plane_006.use_mirror_vertex_groups = False
me_plane_006.update()
me_plane_005 = bpy.data.meshes.new('Plane.005')
me_plane_005.from_pydata([(30.73, -7.353, -0.0001698), (17.12, -7.974, -0.0001698), (31.21, -10.55, -0.1108), (17.6, -11.18, -0.1108), (2.136, -7.529, 0.4742), (2.613, -10.73, 0.3636), (-1.114, -8.043, 0.5588), (-0.636, -11.25, 0.4482), (-4.336, -9.535, 0.6133), (-3.859, -12.74, 0.5027), (-8.026, -12.88, 0.6266), (-7.548, -16.08, 0.516), (-9.596, -17.3, 0.5424), (-9.118, -20.5, 0.4318), (51.58, -6.553, 0.2151), (52.06, -9.755, 0.1045)], [], [(0, 1, 3, 2), (3, 1, 4, 5), (5, 4, 6, 7), (7, 6, 8, 9), (9, 8, 10, 11), (11, 10, 12, 13), (0, 2, 15, 14)])
me_plane_005.use_remesh_preserve_volume = False
me_plane_005.use_remesh_preserve_attributes = False
me_plane_005.use_mirror_vertex_groups = False
me_plane_005.update()
me_plane_004 = bpy.data.meshes.new('Plane.004')
me_plane_004.from_pydata([(-12.48, 8.128, -0.2614), (-9.012, 8.205, -0.2614), (-13.43, 14.07, -0.2614), (-11.01, 14.51, -0.2614), (1.175, 27.81, -0.3262), (-8.188, 26.47, -0.3262), (0.7405, 20.9, -0.3262), (-7.106, 19.78, -0.3262), (-13.66, -9.758, -0.06076), (-10.8, -9.613, -0.06076), (-13.91, -4.797, -0.06076), (-11.05, -4.651, -0.06076), (1.692, 7.125, -0.3117), (9.865, 7.125, -0.3117), (3.422, 14.09, -0.3117), (10.33, 14.09, -0.3117), (9.25, 0.04151, -0.3951), (9.314, 5.037, -0.3951), (3.033, 1.039, -0.3951), (3.205, 5.115, -0.3951), (-23.63, -19.14, -0.022), (-19.45, -19.14, -0.022), (-23.63, -14.96, -0.022), (-19.45, -14.96, -0.022), (-18.83, -14.19, 0.0096), (-14.85, -13.77, 0.0096), (-19.71, -5.982, 0.0096), (-15.73, -5.554, 0.0096), (0.8965, -19.16, -0.3264), (-0.5724, -19.3, -0.3264), (-1.985, -19.73, -0.3264), (-3.287, -20.42, -0.3264), (-4.428, -21.36, -0.3264), (-5.364, -22.5, -0.3264), (-6.06, -23.8, -0.3264), (-6.488, -25.22, -0.3264), (-6.633, -26.69, -0.3264), (-6.488, -28.15, -0.3264), (-6.06, -29.57, -0.3264), (-5.364, -30.87, -0.3264), (-4.428, -32.01, -0.3264), (-3.287, -32.95, -0.3264), (-1.985, -33.64, -0.3264), (-0.5724, -34.07, -0.3264), (0.8965, -34.22, -0.3264), (2.365, -34.07, -0.3264), (3.778, -33.64, -0.3264), (5.08, -32.95, -0.3264), (6.221, -32.01, -0.3264), (7.157, -30.87, -0.3264), (7.853, -29.57, -0.3264), (8.281, -28.15, -0.3264), (8.426, -26.69, -0.3264), (8.281, -25.22, -0.3264), (7.853, -23.8, -0.3264), (7.157, -22.5, -0.3264), (6.221, -21.36, -0.3264), (5.08, -20.42, -0.3264), (3.778, -19.73, -0.3264), (2.365, -19.3, -0.3264), (-22.86, -14.21, 0.09195), (-19.7, -13.87, 0.09195), (-23.56, -7.701, 0.09195), (-20.4, -7.362, 0.09195), (-13.21, -18.13, 0.1198), (-9.976, -17.78, 0.1198), (-13.93, -11.46, 0.1198), (-10.69, -11.11, 0.1198), (-18.42, -20.98, -0.004431), (-14.25, -20.98, -0.004431), (-18.42, -14.9, -0.004431), (-14.25, -14.9, -0.004431), (-13.33, -19.79, -0.004429), (-13.26, -23.97, -0.004429), (-7.254, -19.7, -0.004429), (-7.188, -23.87, -0.004429), (-23.39, -22.17, -0.1763), (-23.3, -27.89, -0.1763), (-15.06, -22.04, -0.1763), (-14.97, -27.76, -0.1763), (-12.02, -28.07, 0.1326), (-9.191, -28.07, 0.1326), (-12.02, -25.24, 0.1326), (-9.191, -25.24, 0.1326), (-13.43, 14.07, 6.566), (-12.48, 8.128, 6.566), (-9.012, 8.205, 6.566), (-11.01, 14.51, 6.566), (0.7405, 20.9, 3.46), (1.175, 27.81, 3.46), (-8.188, 26.47, 3.46), (-7.106, 19.78, 3.46), (3.422, 14.09, 2.404), (1.692, 7.125, 2.404), (9.865, 7.125, 2.404), (10.33, 14.09, 2.404), (3.033, 1.039, 4.23), (9.25, 0.04151, 4.23), (9.314, 5.037, 4.23), (3.205, 5.115, 4.23), (-14.18, 10.52, -0.2251), (-21.97, 10.13, -0.2263), (-14.18, -3.685, -0.2251), (-23.88, -3.293, -0.2239), (-13.91, -4.797, 7.343), (-13.66, -9.758, 7.343), (-10.8, -9.613, 7.343), (-11.05, -4.651, 7.343), (-23.63, -14.96, 5.331), (-23.63, -19.14, 5.331), (-19.45, -19.14, 5.331), (-19.45, -14.96, 5.331), (-19.71, -5.982, 6.445), (-18.83, -14.19, 6.445), (-14.85, -13.77, 6.445), (-15.73, -5.554, 6.445), (-23.56, -7.701, 6.283), (-22.86, -14.21, 6.283), (-19.7, -13.87, 6.283), (-20.4, -7.362, 6.283), (-13.93, -11.46, 7.463), (-13.21, -18.13, 7.463), (-9.976, -17.78, 7.463), (-10.69, -11.11, 7.463), (-18.42, -14.9, 8.036), (-18.42, -20.98, 8.036), (-14.25, -20.98, 8.036), (-14.25, -14.9, 8.036), (-7.254, -19.7, 5.212), (-13.33, -19.79, 5.212), (-13.26, -23.97, 5.212), (-7.188, -23.87, 5.212), (-15.06, -22.04, 9.0), (-23.39, -22.17, 9.0), (-23.3, -27.89, 9.0), (-14.97, -27.76, 9.0), (-12.02, -25.24, 13.5), (-12.02, -28.07, 13.5), (-9.191, -28.07, 13.5), (-9.191, -25.24, 13.5), (0.8965, -19.16, 1.07), (-0.5724, -19.3, 1.07), (-1.985, -19.73, 1.07), (-3.287, -20.42, 1.07), (-4.428, -21.36, 1.07), (-5.364, -22.5, 1.07), (-6.06, -23.8, 1.07), (-6.488, -25.22, 1.07), (-6.633, -26.69, 1.07), (-6.488, -28.15, 1.07), (-6.06, -29.57, 1.07), (-5.364, -30.87, 1.07), (-4.428, -32.01, 1.07), (-3.287, -32.95, 1.07), (-1.985, -33.64, 1.07), (-0.5724, -34.07, 1.07), (0.8965, -34.22, 1.07), (2.365, -34.07, 1.07), (3.778, -33.64, 1.07), (5.08, -32.95, 1.07), (6.221, -32.01, 1.07), (7.157, -30.87, 1.07), (7.853, -29.57, 1.07), (8.281, -28.15, 1.07), (8.426, -26.69, 1.07), (8.281, -25.22, 1.07), (7.853, -23.8, 1.07), (7.157, -22.5, 1.07), (6.221, -21.36, 1.07), (5.08, -20.42, 1.07), (3.778, -19.73, 1.07), (2.365, -19.3, 1.07), (-14.18, 0.02467, -0.2251), (-14.18, 6.96, -0.2251), (-22.61, 5.655, -0.2255), (-23.24, 1.181, -0.2247), (-18.47, 10.31, -0.2258), (-19.53, -3.469, -0.2244), (-18.83, 6.241, -0.2253), (-19.18, 0.6621, -0.2249), (-18.47, 10.31, 4.53), (-21.97, 10.13, 4.529), (-19.53, -3.468, 4.531), (-14.18, -3.684, 4.531), (-23.24, 1.182, 4.531), (-23.88, -3.292, 4.532), (-14.18, 6.961, 4.531), (-14.18, 10.52, 4.531), (-14.18, 0.02518, 4.531), (-22.61, 5.656, 4.53), (-18.83, 6.242, 4.53), (-19.18, 0.6626, 4.531), (0.6963, 12.09, -0.221), (-5.347, 12.09, -0.221), (0.6963, -1.738, -0.221), (-5.347, -1.738, -0.221), (0.6963, -1.738, 4.509), (0.6963, 12.09, 4.509), (-5.347, 12.09, 4.509), (-5.347, -1.738, 4.509)], [], [(0, 2, 3, 1), (4, 6, 7, 5), (8, 10, 11, 9), (12, 14, 15, 13), (16, 18, 19, 17), (20, 22, 23, 21), (24, 26, 27, 25), (60, 62, 63, 61), (64, 66, 67, 65), (68, 70, 71, 69), (72, 74, 75, 73), (76, 78, 79, 77), (80, 82, 83, 81), (85, 86, 87, 84), (1, 3, 87, 86), (2, 0, 85, 84), (3, 2, 84, 87), (0, 1, 86, 85), (89, 90, 91, 88), (5, 7, 91, 90), (6, 4, 89, 88), (7, 6, 88, 91), (4, 5, 90, 89), (93, 94, 95, 92), (15, 14, 92, 95), (12, 13, 94, 93), (13, 15, 95, 94), (14, 12, 93, 92), (97, 98, 99, 96), (16, 17, 98, 97), (17, 19, 99, 98), (18, 16, 97, 96), (19, 18, 96, 99), (103, 177, 179, 175), (105, 106, 107, 104), (109, 110, 111, 108), (113, 114, 115, 112), (117, 118, 119, 116), (121, 122, 123, 120), (125, 126, 127, 124), (129, 130, 131, 128), (133, 134, 135, 132), (137, 138, 139, 136), (65, 67, 123, 122), (25, 27, 115, 114), (82, 80, 137, 136), (67, 66, 120, 123), (27, 26, 112, 115), (80, 81, 138, 137), (70, 68, 125, 124), (81, 83, 139, 138), (68, 69, 126, 125), (83, 82, 136, 139), (69, 71, 127, 126), (71, 70, 124, 127), (74, 72, 129, 128), (72, 73, 130, 129), (62, 60, 117, 116), (22, 20, 109, 108), (73, 75, 131, 130), (60, 61, 118, 117), (20, 21, 110, 109), (75, 74, 128, 131), (10, 8, 105, 104), (61, 63, 119, 118), (21, 23, 111, 110), (78, 76, 133, 132), (8, 9, 106, 105), (63, 62, 116, 119), (23, 22, 108, 111), (76, 77, 134, 133), (9, 11, 107, 106), (66, 64, 121, 120), (26, 24, 113, 112), (77, 79, 135, 134), (11, 10, 104, 107), (64, 65, 122, 121), (24, 25, 114, 113), (79, 78, 132, 135), (48, 49, 161, 160), (35, 36, 148, 147), (49, 50, 162, 161), (36, 37, 149, 148), (50, 51, 163, 162), (37, 38, 150, 149), (51, 52, 164, 163), (38, 39, 151, 150), (52, 53, 165, 164), (39, 40, 152, 151), (53, 54, 166, 165), (40, 41, 153, 152), (54, 55, 167, 166), (41, 42, 154, 153), (28, 29, 141, 140), (55, 56, 168, 167), (42, 43, 155, 154), (29, 30, 142, 141), (56, 57, 169, 168), (43, 44, 156, 155), (30, 31, 143, 142), (57, 58, 170, 169), (44, 45, 157, 156), (31, 32, 144, 143), (58, 59, 171, 170), (45, 46, 158, 157), (32, 33, 145, 144), (59, 28, 140, 171), (46, 47, 159, 158), (33, 34, 146, 145), (47, 48, 160, 159), (34, 35, 147, 146), (141, 142, 143, 144, 145, 146, 147, 148, 149, 150, 151, 152, 153, 154, 155, 156, 157, 158, 159, 160, 161, 162, 163, 164, 165, 166, 167, 168, 169, 170, 171, 140), (29, 28, 59, 58, 57, 56, 55, 54, 53, 52, 51, 50, 49, 48, 47, 46, 45, 44, 43, 42, 41, 40, 39, 38, 37, 36, 35, 34, 33, 32, 31, 30), (176, 101, 174, 178), (179, 178, 174, 175), (177, 102, 172, 179), (185, 184, 191, 182), (100, 176, 178, 173), (180, 190, 189, 181), (191, 184, 189, 190), (182, 191, 188, 183), (187, 186, 190, 180), (174, 101, 181, 189), (179, 172, 188, 191), (100, 173, 186, 187), (176, 100, 187, 180), (101, 176, 180, 181), (175, 174, 189, 184), (172, 102, 183, 188), (177, 103, 185, 182), (102, 177, 182, 183), (178, 179, 191, 190), (173, 178, 190, 186), (103, 175, 184, 185), (192, 194, 195, 193), (197, 198, 199, 196), (193, 195, 199, 198), (194, 192, 197, 196), (195, 194, 196, 199), (192, 193, 198, 197)])
me_plane_004.use_remesh_preserve_volume = False
me_plane_004.use_remesh_preserve_attributes = False
me_plane_004.use_mirror_vertex_groups = False
me_plane_004.update()
me_plane = bpy.data.meshes.new('Plane')
me_plane.from_pydata([(-7.161, 9.044, 0.0001541), (-0.02921, 8.264, 0.0001544), (-7.255, 5.171, 0.0001544), (-7.255, 3.602, 0.0001544), (-7.255, 2.033, 0.0001544), (-8.212, -3.152, -0.008809), (-2.401, -3.3, -0.009175), (-1.591, 2.033, 0.0001544), (-1.591, 3.602, 0.0001544), (-1.591, 5.171, 0.0001544), (-7.161, 9.044, 0.0001541), (-0.02921, 8.264, 0.0001544), (-7.325, 14.36, 0.0001539), (-2.369, 13.82, 0.0001544), (-0.951, 6.988, 0.0001544), (-7.194, 7.107, 0.0001544), (33.08, -4.697, -0.2078), (34.42, 18.01, -0.2078), (21.55, 17.42, -0.2055), (16.92, 16.12, -0.5548), (11.33, 15.54, -0.2936), (4.623, 15.0, 0.1243), (7.202, 8.672, -0.02298), (13.91, 9.204, -0.2936), (16.14, 9.194, -0.5548), (-7.03, 12.73, 0.0001541), (-6.906, 11.85, 0.0001541), (-6.995, 10.91, 0.0001539), (-1.297, 10.35, 0.0001544), (-1.684, 11.6, 0.0001544), (-2.072, 12.86, 0.0001544), (5.861, 11.0, -0.02298), (5.414, 12.44, 0.1243), (4.967, 13.89, 0.1243), (12.57, 11.53, -0.2936), (12.12, 12.97, -0.2936), (11.68, 14.42, -0.2936), (18.54, 11.39, -0.5548), (17.69, 13.84, -0.5548), (17.13, 15.01, -0.5548), (20.7, 10.52, -0.207), (20.68, 14.15, -0.2055), (20.74, 15.69, -0.2055), (20.63, 1.961, -0.2064), (27.01, 0.4931, -0.2089), (18.6, 6.517, -0.2067), (4.479, 4.848, -0.2064), (6.053, 7.126, -0.2064), (8.739, 3.413, -0.2064), (8.739, 7.279, -0.2064), (5.981, -0.5726, -0.2062), (8.739, -0.4867, -0.2064), (8.739, 2.097, -0.2064), (4.039, 1.555, -0.2064), (14.7, -5.692, -0.2064), (15.97, 1.811, -0.2064), (13.73, 2.688, -0.2064), (9.63, -5.435, -0.2064), (12.78, -11.17, -0.2093), (8.734, -12.0, -0.2074), (14.79, -6.971, -0.2057), (9.423, -7.825, -0.2064), (18.14, -9.143, -0.2064), (16.94, -8.439, -0.2064), (15.74, -7.825, -0.2064), (13.35, -12.66, -0.2064), (15.07, -24.21, -0.2062), (34.69, -12.15, -0.6205), (23.28, -28.75, -0.2062), (36.28, -28.75, -0.6205), (0.8922, -13.67, -0.2035), (0.8722, -8.215, -0.2064), (14.1, 3.516, -0.2064), (14.1, 6.638, -0.2064), (-10.74, 22.74, 0.000452), (-6.203, 23.16, 0.0004523), (0.6586, 15.03, 0.1243), (2.748, 8.608, 0.1243), (1.002, 13.91, 0.1243), (1.45, 12.47, 0.1243), (1.592, 11.02, 0.1243), (59.83, -10.78, -6.015), (61.42, -27.38, -6.015), (38.73, -11.99, -6.015), (40.32, -28.59, -6.015), (57.86, 24.36, -6.015), (36.76, 24.44, -6.015), (65.88, -49.51, -7.907), (44.78, -50.72, -7.907), (62.35, -33.62, -6.231), (41.25, -34.83, -6.231), (34.18, 1.038, -0.2078), (35.08, 6.507, -0.2078), (34.84, 11.98, -0.2078), (37.3, 20.58, -6.015), (37.8, 9.339, -6.015), (38.29, -1.905, -6.015), (-2.355, -11.59, 0.1699), (-9.923, -9.009, 0.1763), (-2.448, 8.805, -0.4858), (-4.878, 8.805, -0.4858), (-4.021, -3.3, -0.4951), (-6.445, -3.3, -0.4951), (-3.211, 2.033, -0.4858), (-5.634, 2.033, -0.4858), (-3.211, 3.602, -0.4858), (-5.634, 3.602, -0.4858), (-3.211, 5.171, -0.4858), (-5.634, 5.171, -0.4858), (-2.448, 8.805, -0.4858), (-4.878, 8.805, -0.4858), (-3.396, 13.6, -0.4858), (-5.226, 13.38, -0.4858), (-2.744, 6.988, -0.4858), (-5.341, 6.988, -0.4858), (-2.551, 10.48, -0.4858), (-4.609, 10.61, -0.4858), (-2.938, 11.61, -0.4858), (-4.996, 11.61, -0.4858), (-3.238, 12.73, -0.4858), (-5.208, 12.61, -0.4858), (-7.229, 22.94, -0.4855), (-9.059, 22.72, -0.4855), (-5.693, -10.82, 0.1711), (-7.744, -10.52, 0.3263), (-3.065, -19.01, -0.08555), (-15.04, -14.62, -0.08171), (-7.095, -18.12, -0.0871), (-11.56, -16.52, -0.08282), (-3.537, 23.68, -0.008402), (20.38, 27.29, -0.2141), (15.75, 25.99, -0.5633), (10.16, 25.4, -0.3021), (3.455, 24.87, 0.1157), (-0.5089, 24.89, 0.1157), (34.63, 14.99, -0.2078), (34.96, 9.242, -0.2078), (20.69, 12.43, -0.2063), (34.48, 2.861, -0.2078), (34.78, 4.684, -0.2078), (8.844, -20.59, -0.2113), (12.88, -19.69, -0.2153), (1.031, -22.39, -0.2031), (8.771, -25.93, -0.2113), (12.8, -25.03, -0.2153), (0.9577, -27.73, -0.2031), (12.81, -14.01, -0.2113), (16.35, 6.577, -0.2066)], [], [(113, 99, 1, 14), (101, 103, 7, 6), (103, 105, 8, 7), (105, 107, 9, 8), (99, 109, 11, 1), (119, 111, 13, 30), (107, 113, 14, 9), (80, 31, 22, 77), (31, 34, 23, 22), (34, 37, 24, 23), (19, 18, 42, 39), (39, 42, 41, 38), (20, 19, 39, 36), (36, 39, 38, 35), (35, 38, 37, 34), (21, 20, 36, 33), (33, 36, 35, 32), (32, 35, 34, 31), (76, 21, 33, 78), (78, 33, 32, 79), (79, 32, 31, 80), (109, 115, 28, 11), (115, 117, 29, 28), (117, 119, 30, 29), (48, 46, 47, 49), (72, 48, 49, 73), (52, 51, 50, 53), (48, 52, 53, 46), (56, 55, 54, 57), (52, 56, 57, 51), (60, 58, 59, 61), (54, 60, 61, 57), (64, 63, 62, 65), (60, 64, 65, 58), (59, 70, 71, 61), (43, 72, 73, 147, 45), (111, 121, 75, 13), (29, 79, 80, 28), (30, 78, 79, 29), (13, 76, 78, 30), (28, 80, 77, 11), (83, 81, 82, 84), (67, 83, 84, 69), (89, 87, 88, 90), (82, 89, 90, 84), (93, 135, 17, 86, 94), (16, 91, 96, 83), (91, 138, 139, 92, 95, 96), (92, 136, 93, 94, 95), (83, 96, 95, 94, 86, 85, 81), (102, 124, 98, 5), (6, 97, 123, 101), (101, 123, 124, 102), (12, 74, 122, 112), (112, 122, 121, 111), (26, 25, 120, 118), (118, 120, 119, 117), (27, 26, 118, 116), (116, 118, 117, 115), (10, 27, 116, 110), (110, 116, 115, 109), (2, 15, 114, 108), (108, 114, 113, 107), (25, 12, 112, 120), (120, 112, 111, 119), (0, 10, 110, 100), (100, 110, 109, 99), (3, 2, 108, 106), (106, 108, 107, 105), (4, 3, 106, 104), (104, 106, 105, 103), (5, 4, 104, 102), (102, 104, 103, 101), (15, 0, 100, 114), (114, 100, 99, 113), (123, 127, 128, 124), (97, 125, 127, 123), (124, 128, 126, 98), (66, 65, 62), (67, 66, 62), (68, 66, 67), (68, 67, 69), (76, 13, 129, 134), (21, 76, 134, 133), (20, 21, 133, 132), (19, 20, 132, 131), (18, 19, 131, 130), (75, 129, 13), (17, 135, 42, 18), (93, 41, 42, 135), (41, 93, 136, 137), (137, 136, 92, 40), (40, 92, 139, 45), (45, 139, 138, 43), (43, 138, 91, 44), (16, 44, 91), (41, 38, 137), (37, 38, 137, 40), (24, 37, 40, 45), (70, 59, 140, 142), (59, 58, 146, 141, 140), (142, 140, 143, 145), (140, 141, 144, 143), (141, 66, 144), (141, 146, 65, 66), (65, 146, 58), (45, 147, 24), (23, 24, 147, 73), (22, 23, 73, 49), (77, 22, 49, 47), (46, 1, 77, 47)])
me_plane.use_remesh_preserve_volume = False
me_plane.use_remesh_preserve_attributes = False
me_plane.use_mirror_vertex_groups = False
me_plane.update()

# ---- objects
ob_edificio1 = bpy.data.objects.new('edificio1', me_circle)
ob_barrera1 = bpy.data.objects.new('barrera1', me_plane_002)
ob_estacion_inicio = bpy.data.objects.new('estacion_inicio', me_plane_001)
ob_puente_roto = bpy.data.objects.new('puente roto', me_plane_006)
ob_puente_2 = bpy.data.objects.new('puente 2', me_plane_005)
ob_edificios = bpy.data.objects.new('edificios', me_plane_004)
ob_mapa = bpy.data.objects.new('mapa', me_plane)

# ---- transforms, parenting, visibility, modifiers, constraints
ob_edificio1.location = (152.8, 714.8, -18.08)
ob_edificio1.scale = (266.9, 266.9, 266.9)
ob_edificio1.lineart.crease_threshold = 0.0
ob_barrera1.location = (27.4, 223.1, -9.402)
ob_barrera1.scale = (111.8, 111.8, 111.8)
ob_barrera1.lineart.crease_threshold = 0.0
ob_estacion_inicio.location = (-170.9, -645.9, 4.995)
ob_estacion_inicio.rotation_euler = (0.0, -0.0, -0.259)
ob_estacion_inicio.scale = (45.31, 45.31, 45.31)
ob_estacion_inicio.lineart.crease_threshold = 0.0
ob_puente_roto.location = (1714.0, 0.0, 0.0)
ob_puente_roto.scale = (45.31, 45.31, 45.31)
ob_puente_roto.hide_viewport = True
ob_puente_roto.lineart.crease_threshold = 0.0
ob_puente_2.location = (0.0, 0.0, 0.0)
ob_puente_2.scale = (45.31, 45.31, 45.31)
ob_puente_2.hide_viewport = True
ob_puente_2.lineart.crease_threshold = 0.0
ob_edificios.location = (1096.0, -20.3, 0.0)
ob_edificios.scale = (45.31, 45.31, 45.31)
ob_edificios.lineart.crease_threshold = 0.0
ob_mapa.location = (0.0, 0.0, 0.0)
ob_mapa.scale = (45.31, 45.31, 45.31)
ob_mapa.lineart.crease_threshold = 0.0

# ---- collection membership
col_collection_1.objects.link(ob_edificio1)
col_collection_1.objects.link(ob_barrera1)
col_collection_1.objects.link(ob_estacion_inicio)
col_collection_1.objects.link(ob_puente_roto)
col_collection_1.objects.link(ob_puente_2)
col_collection_1.objects.link(ob_edificios)
col_collection_1.objects.link(ob_mapa)

# ---- scene / render settings (as saved in the file)
scene.frame_start = 1; scene.frame_end = 250; scene.frame_set(2)
scene.render.engine = 'BLENDER_EEVEE_NEXT'
scene.render.resolution_percentage = 50
scene.render.dither_intensity = 0.0
scene.cycles.use_denoising = False
scene.cycles.samples = 128
scene.cycles.sampling_pattern = 'TABULATED_SOBOL'
scene.cycles.use_adaptive_sampling = False
scene.cycles.use_light_tree = False
scene.cycles.blur_glossy = 0.0
scene.cycles.sample_clamp_indirect = 0.0
scene.view_settings.view_transform = 'Standard'
bpy.context.view_layer.update()

# ---- added for rendering (the .blend has no active camera and no usable light): camera, sun
cam_auto = bpy.data.cameras.new('AutoCamera')
cam_auto.lens = 50.0
cam_auto.sensor_width = 36.0
cam_auto.clip_end = 85389.3
ob_auto_camera = bpy.data.objects.new('AutoCamera', cam_auto)
scene.collection.objects.link(ob_auto_camera)
ob_auto_camera.location = (5966.21, -6367.72, 4019.09)
ob_auto_camera.rotation_euler = (1.09748, -7.21219e-08, 0.694738)
scene.camera = ob_auto_camera
light_auto_sun = bpy.data.lights.new('AutoSun', 'SUN')
light_auto_sun.energy = 3.0
light_auto_sun.angle = 0.0523599
ob_auto_sun = bpy.data.objects.new('AutoSun', light_auto_sun)
scene.collection.objects.link(ob_auto_sun)
ob_auto_sun.rotation_euler = (0.872665, 0.174533, 0.523599)
bpy.context.view_layer.update()
